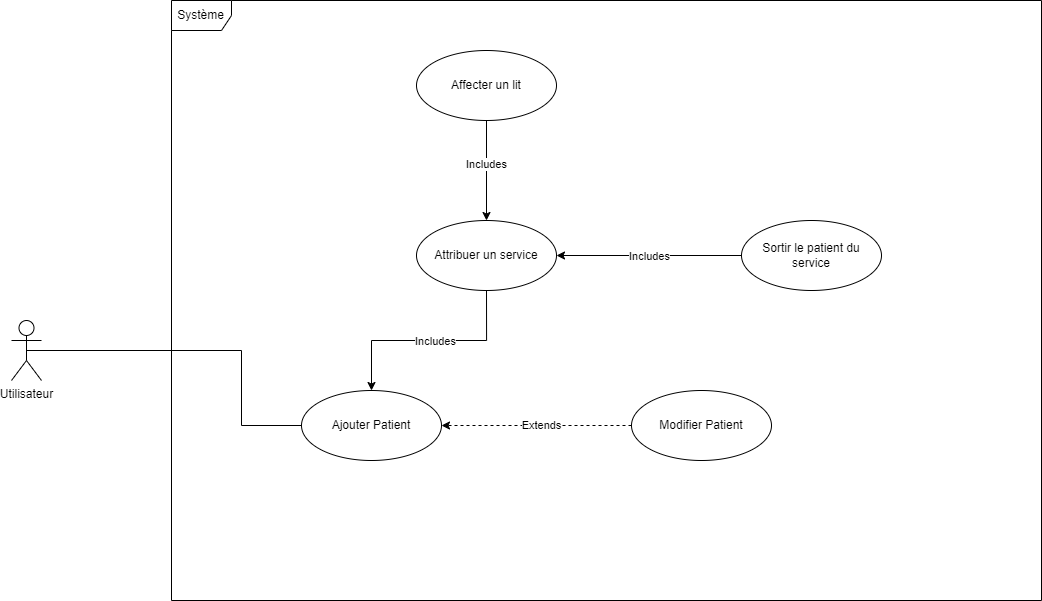

The diagram above was exported from draw.io. Its source (the exported page's mxGraphModel, read from the mxfile embedded in the PNG):
<mxGraphModel dx="2534" dy="2176" grid="1" gridSize="10" guides="1" tooltips="1" connect="1" arrows="1" fold="1" page="1" pageScale="1" pageWidth="1169" pageHeight="827" math="0" shadow="0">
  <root>
    <mxCell id="0" />
    <mxCell id="1" parent="0" />
    <mxCell id="dA3BjMNx8DTm1dAEjtjV-1" value="Système" style="shape=umlFrame;whiteSpace=wrap;html=1;pointerEvents=0;" vertex="1" parent="1">
      <mxGeometry x="250" y="-120" width="870" height="600" as="geometry" />
    </mxCell>
    <mxCell id="dA3BjMNx8DTm1dAEjtjV-2" value="Utilisateur" style="shape=umlActor;verticalLabelPosition=bottom;verticalAlign=top;html=1;" vertex="1" parent="1">
      <mxGeometry x="90" y="200" width="30" height="60" as="geometry" />
    </mxCell>
    <mxCell id="dA3BjMNx8DTm1dAEjtjV-12" value="Ajouter Patient" style="ellipse;whiteSpace=wrap;html=1;" vertex="1" parent="1">
      <mxGeometry x="380" y="270" width="140" height="70" as="geometry" />
    </mxCell>
    <mxCell id="dA3BjMNx8DTm1dAEjtjV-13" value="" style="endArrow=none;html=1;rounded=0;exitX=0.5;exitY=0.5;exitDx=0;exitDy=0;exitPerimeter=0;entryX=0;entryY=0.5;entryDx=0;entryDy=0;" edge="1" parent="1" source="dA3BjMNx8DTm1dAEjtjV-2" target="dA3BjMNx8DTm1dAEjtjV-12">
      <mxGeometry width="50" height="50" relative="1" as="geometry">
        <mxPoint x="340" y="270" as="sourcePoint" />
        <mxPoint x="390" y="220" as="targetPoint" />
        <Array as="points">
          <mxPoint x="320" y="230" />
          <mxPoint x="320" y="305" />
        </Array>
      </mxGeometry>
    </mxCell>
    <mxCell id="dA3BjMNx8DTm1dAEjtjV-14" style="edgeStyle=orthogonalEdgeStyle;rounded=0;orthogonalLoop=1;jettySize=auto;html=1;entryX=1;entryY=0.5;entryDx=0;entryDy=0;dashed=1;" edge="1" parent="1" source="dA3BjMNx8DTm1dAEjtjV-16" target="dA3BjMNx8DTm1dAEjtjV-12">
      <mxGeometry relative="1" as="geometry" />
    </mxCell>
    <mxCell id="dA3BjMNx8DTm1dAEjtjV-15" value="Extends" style="edgeLabel;html=1;align=center;verticalAlign=middle;resizable=0;points=[];" vertex="1" connectable="0" parent="dA3BjMNx8DTm1dAEjtjV-14">
      <mxGeometry x="-0.0514" y="-1" relative="1" as="geometry">
        <mxPoint as="offset" />
      </mxGeometry>
    </mxCell>
    <mxCell id="dA3BjMNx8DTm1dAEjtjV-16" value="Modifier Patient" style="ellipse;whiteSpace=wrap;html=1;" vertex="1" parent="1">
      <mxGeometry x="710" y="270" width="140" height="70" as="geometry" />
    </mxCell>
    <mxCell id="dA3BjMNx8DTm1dAEjtjV-17" style="edgeStyle=orthogonalEdgeStyle;rounded=0;orthogonalLoop=1;jettySize=auto;html=1;entryX=0.5;entryY=0;entryDx=0;entryDy=0;" edge="1" parent="1" source="dA3BjMNx8DTm1dAEjtjV-19" target="dA3BjMNx8DTm1dAEjtjV-12">
      <mxGeometry relative="1" as="geometry" />
    </mxCell>
    <mxCell id="dA3BjMNx8DTm1dAEjtjV-18" value="Includes" style="edgeLabel;html=1;align=center;verticalAlign=middle;resizable=0;points=[];" vertex="1" connectable="0" parent="dA3BjMNx8DTm1dAEjtjV-17">
      <mxGeometry x="-0.0539" relative="1" as="geometry">
        <mxPoint as="offset" />
      </mxGeometry>
    </mxCell>
    <mxCell id="dA3BjMNx8DTm1dAEjtjV-19" value="Attribuer un service" style="ellipse;whiteSpace=wrap;html=1;" vertex="1" parent="1">
      <mxGeometry x="495" y="100" width="140" height="70" as="geometry" />
    </mxCell>
    <mxCell id="dA3BjMNx8DTm1dAEjtjV-20" style="edgeStyle=orthogonalEdgeStyle;rounded=0;orthogonalLoop=1;jettySize=auto;html=1;entryX=1;entryY=0.5;entryDx=0;entryDy=0;" edge="1" parent="1" source="dA3BjMNx8DTm1dAEjtjV-22" target="dA3BjMNx8DTm1dAEjtjV-19">
      <mxGeometry relative="1" as="geometry" />
    </mxCell>
    <mxCell id="dA3BjMNx8DTm1dAEjtjV-21" value="Includes" style="edgeLabel;html=1;align=center;verticalAlign=middle;resizable=0;points=[];" vertex="1" connectable="0" parent="dA3BjMNx8DTm1dAEjtjV-20">
      <mxGeometry x="0.0024" relative="1" as="geometry">
        <mxPoint as="offset" />
      </mxGeometry>
    </mxCell>
    <mxCell id="dA3BjMNx8DTm1dAEjtjV-22" value="Sortir le patient du service" style="ellipse;whiteSpace=wrap;html=1;" vertex="1" parent="1">
      <mxGeometry x="820" y="100" width="140" height="70" as="geometry" />
    </mxCell>
    <mxCell id="dA3BjMNx8DTm1dAEjtjV-23" style="edgeStyle=orthogonalEdgeStyle;rounded=0;orthogonalLoop=1;jettySize=auto;html=1;entryX=0.5;entryY=0;entryDx=0;entryDy=0;" edge="1" parent="1" source="dA3BjMNx8DTm1dAEjtjV-25" target="dA3BjMNx8DTm1dAEjtjV-19">
      <mxGeometry relative="1" as="geometry" />
    </mxCell>
    <mxCell id="dA3BjMNx8DTm1dAEjtjV-24" value="Includes" style="edgeLabel;html=1;align=center;verticalAlign=middle;resizable=0;points=[];" vertex="1" connectable="0" parent="dA3BjMNx8DTm1dAEjtjV-23">
      <mxGeometry x="-0.1357" y="-1" relative="1" as="geometry">
        <mxPoint as="offset" />
      </mxGeometry>
    </mxCell>
    <mxCell id="dA3BjMNx8DTm1dAEjtjV-25" value="Affecter un lit" style="ellipse;whiteSpace=wrap;html=1;" vertex="1" parent="1">
      <mxGeometry x="495" y="-70" width="140" height="70" as="geometry" />
    </mxCell>
  </root>
</mxGraphModel>